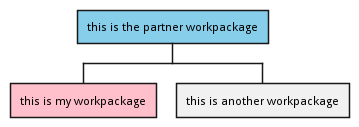

The diagram above was rendered by PlantUML. Its source (embedded in the PNG):
@startwbs
+[#SkyBlue] this is the partner workpackage
++[#pink] this is my workpackage
++ this is another workpackage
@endwbs